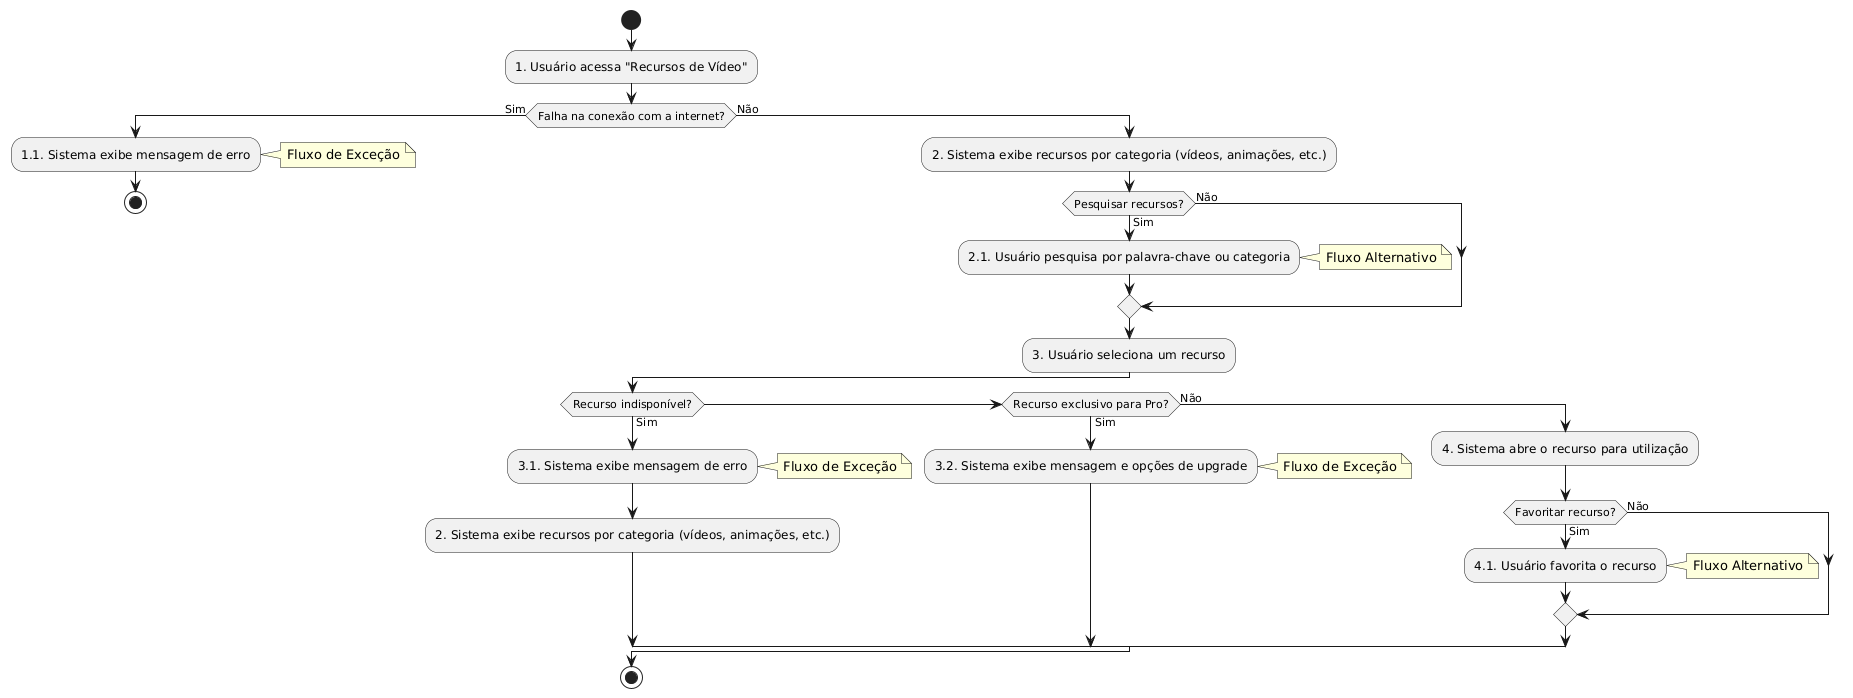

The diagram above was rendered by PlantUML. Its source (embedded in the PNG):
@startuml
start
:1. Usuário acessa "Recursos de Vídeo";

if (Falha na conexão com a internet?) then (Sim)
  :1.1. Sistema exibe mensagem de erro;
  note right: Fluxo de Exceção
  stop
else (Não)
  :2. Sistema exibe recursos por categoria (vídeos, animações, etc.);

  if (Pesquisar recursos?) then (Sim)
    :2.1. Usuário pesquisa por palavra-chave ou categoria;
    note right: Fluxo Alternativo
  else (Não)
  endif

  :3. Usuário seleciona um recurso;

  if (Recurso indisponível?) then (Sim)
    :3.1. Sistema exibe mensagem de erro;
    note right: Fluxo de Exceção
    :2. Sistema exibe recursos por categoria (vídeos, animações, etc.);
  elseif (Recurso exclusivo para Pro?) then (Sim)
    :3.2. Sistema exibe mensagem e opções de upgrade;
    note right: Fluxo de Exceção
  else (Não)
    :4. Sistema abre o recurso para utilização;

    if (Favoritar recurso?) then (Sim)
      :4.1. Usuário favorita o recurso;
      note right: Fluxo Alternativo
    else (Não)
    endif
  endif
endif
stop
@enduml